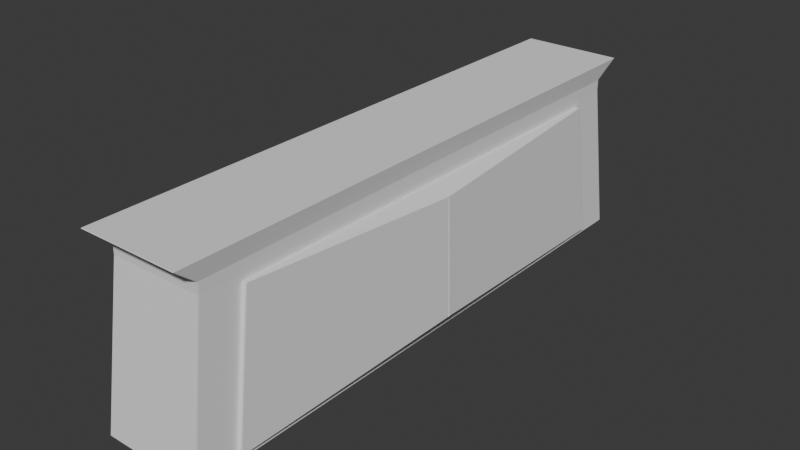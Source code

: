 # Source: Table.blend  (saved by Blender 4.2.66; exported with 4.5.12 LTS)
import bpy
from mathutils import Matrix  # noqa: F401  (used for matrix-valued properties, if any)

bpy.ops.wm.read_factory_settings(use_empty=True)
scene = bpy.context.scene
scene.name = 'Scene'

# ---- collections
col_collection = bpy.data.collections.new('Collection'); scene.collection.children.link(col_collection)

# ---- world
world_world = bpy.data.worlds.new('World'); scene.world = world_world
world_world.use_nodes = True; world_world.node_tree.nodes.clear()
_N = world_world.node_tree.nodes; _L = world_world.node_tree.links
n0 = _N.new('ShaderNodeOutputWorld'); n0.name = 'World Output'; n0.location = (300, 300)
n1 = _N.new('ShaderNodeBackground'); n1.name = 'Background'; n1.location = (10, 300)
n1.inputs[0].default_value = (0.05088, 0.05088, 0.05088, 1.0)
_L.new(n1.outputs[0], n0.inputs[0])
n0.is_active_output = True
world_world.color = (0.05088, 0.05088, 0.05088)
world_world.sun_shadow_jitter_overblur = 0.0

# ---- meshes
me_cube_001 = bpy.data.meshes.new('Cube.001')
me_cube_001.from_pydata([(-0.5389, -2.48, 0.2416), (-0.5367, -2.48, 0.2394), (-0.5367, -2.49, 0.2416), (-0.5367, -2.48, 2.408), (-0.5385, -2.478, 2.405), (-0.5363, -2.488, 2.405), (-0.5367, 2.48, 0.2394), (-0.5389, 2.48, 0.2416), (-0.5367, 2.49, 0.2416), (-0.5385, 2.478, 2.405), (-0.5367, 2.48, 2.408), (-0.5363, 2.488, 2.405), (0.5393, -2.122, 0.3195), (0.5372, -2.133, 0.3181), (0.5372, -2.119, 0.3149), (0.5394, -2.112, 0.3173), (0.5385, -2.478, 2.405), (0.5367, -2.48, 2.408), (0.5363, -2.488, 2.405), (0.5394, 2.112, 0.3173), (0.5372, 2.119, 0.3149), (0.5372, 2.133, 0.3181), (0.5393, 2.122, 0.3195), (0.5367, 2.48, 2.408), (0.5385, 2.478, 2.405), (0.5363, 2.488, 2.405), (-0.4952, -2.299, 2.192), (-0.4975, -2.288, 2.192), (-0.4971, -2.286, 2.187), (-0.4949, -2.297, 2.187), (-0.4971, -2.286, 2.066), (-0.4971, -2.287, 2.061), (-0.4949, -2.297, 2.061), (-0.4949, -2.297, 2.066), (-0.4971, 2.286, 2.066), (-0.4949, 2.297, 2.066), (-0.4949, 2.297, 2.061), (-0.4971, 2.287, 2.061), (-0.4971, 2.286, 2.187), (-0.4975, 2.288, 2.192), (-0.4952, 2.299, 2.192), (-0.4949, 2.297, 2.187), (0.5011, 1.935, 1.986), (0.5012, 1.946, 1.984), (0.4989, 1.956, 1.985), (0.4988, 1.941, 1.988), (0.4971, 2.286, 2.187), (0.4949, 2.297, 2.187), (0.4952, 2.299, 2.192), (0.4975, 2.288, 2.192), (0.5012, -1.946, 1.984), (0.5011, -1.935, 1.986), (0.4988, -1.941, 1.988), (0.4989, -1.956, 1.985), (0.4971, -2.286, 2.187), (0.4975, -2.288, 2.192), (0.4952, -2.299, 2.192), (0.4949, -2.297, 2.187), (-0.5389, -0.01029, 0.2416), (-0.5389, 0.01029, 0.2416), (-0.5367, 0.01029, 0.2394), (-0.5367, -0.01029, 0.2394), (-0.5367, 0.01029, 2.408), (-0.5385, 0.01029, 2.405), (-0.5385, -0.01029, 2.405), (-0.5367, -0.01029, 2.408), (0.5394, 0.01029, 0.3173), (0.5394, -0.01029, 0.3173), (0.5372, -0.01029, 0.3149), (0.5372, 0.01029, 0.3149), (0.5367, -0.01029, 2.408), (0.5385, -0.01029, 2.405), (0.5385, 0.01029, 2.405), (0.5367, 0.01029, 2.408), (0.4975, -0.01029, 2.192), (0.4971, -0.01029, 2.187), (0.4971, 0.01029, 2.187), (0.4975, 0.01029, 2.192), (0.5011, -0.01029, 1.986), (0.5011, 0.01029, 1.986), (0.4988, 0.01029, 1.988), (0.4988, -0.01029, 1.988), (-0.4975, 0.01029, 2.192), (-0.4971, 0.01029, 2.187), (-0.4971, -0.01029, 2.187), (-0.4975, -0.01029, 2.192), (-0.4971, -0.01029, 2.061), (-0.4971, -0.01029, 2.066), (-0.4971, 0.01029, 2.066), (-0.4971, 0.01029, 2.061), (0.5389, 0.01029, 0.2416), (0.5389, -0.01029, 0.2416), (0.5367, -0.01029, 0.2394), (0.5367, 0.01029, 0.2394), (0.5367, 2.49, 0.2416), (0.5388, 2.479, 0.2448), (0.5389, 2.465, 0.2416), (0.5367, 2.48, 0.2394), (0.4971, 0.01029, 2.061), (0.4971, 0.01029, 2.066), (0.4971, -0.01029, 2.066), (0.4971, -0.01029, 2.061), (0.4949, 2.297, 2.066), (0.4971, 2.286, 2.066), (0.4971, 2.272, 2.061), (0.4972, 2.287, 2.058), (0.4949, 2.297, 2.061), (0.5367, -2.48, 0.2394), (0.5389, -2.465, 0.2416), (0.5388, -2.479, 0.2448), (0.5367, -2.49, 0.2416), (0.4971, -2.286, 2.066), (0.4949, -2.297, 2.066), (0.4949, -2.297, 2.061), (0.4972, -2.287, 2.058), (0.4971, -2.272, 2.061), (0.5421, -0.01029, 1.989), (0.649, -0.008624, 1.852), (0.649, 0.008624, 1.852), (0.5421, 0.01029, 1.989), (0.681, -0.008624, 0.4578), (0.5804, -0.01029, 0.3205), (0.5804, 0.01029, 0.3205), (0.681, 0.008624, 0.4578), (0.5804, 2.112, 0.3205), (0.5803, 2.122, 0.3227), (0.5826, 2.112, 0.3229), (0.5421, 1.935, 1.989), (0.5444, 1.936, 1.987), (0.5421, 1.946, 1.987), (0.5803, -2.122, 0.3227), (0.5804, -2.112, 0.3205), (0.5826, -2.112, 0.3229), (0.5421, -1.946, 1.987), (0.5444, -1.936, 1.987), (0.5421, -1.935, 1.989), (0.5678, -0.008624, 1.85), (0.5678, 0.008624, 1.85), (0.5998, 0.008624, 0.4559), (0.5998, -0.008624, 0.4559)], [], [(56, 18, 5, 26), (68, 14, 108, 91), (23, 10, 62, 73), (110, 113, 32, 2), (6, 97, 93, 60), (59, 89, 37, 7), (66, 19, 124, 122), (82, 63, 9, 39), (50, 12, 130, 133), (28, 84, 87, 30), (126, 128, 118, 123), (80, 45, 104, 98), (41, 47, 102, 35), (27, 4, 64, 85), (83, 38, 34, 88), (78, 51, 135, 116), (70, 65, 3, 17), (57, 29, 33, 112), (40, 11, 25, 48), (8, 36, 106, 94), (61, 92, 107, 1), (46, 76, 99, 103), (22, 43, 129, 125), (42, 79, 119, 127), (15, 67, 121, 131), (49, 24, 72, 77), (74, 71, 16, 55), (75, 54, 111, 100), (120, 117, 134, 132), (13, 53, 114, 109), (20, 69, 90, 96), (52, 81, 101, 115), (44, 21, 95, 105), (0, 1, 2), (3, 4, 5), (6, 7, 8), (9, 10, 11), (12, 13, 14, 15), (16, 17, 18), (19, 20, 21, 22), (23, 24, 25), (26, 27, 28, 29), (30, 31, 32, 33), (34, 35, 36, 37), (38, 39, 40, 41), (42, 43, 44, 45), (46, 47, 48, 49), (50, 51, 52, 53), (54, 55, 56, 57), (58, 59, 60, 61), (62, 63, 64, 65), (66, 67, 68, 69), (70, 71, 72, 73), (74, 75, 76, 77), (78, 79, 80, 81), (82, 83, 84, 85), (86, 87, 88, 89), (90, 91, 92, 93), (94, 95, 96, 97), (98, 99, 100, 101), (102, 103, 104, 105, 106), (107, 108, 109, 110), (111, 112, 113, 114, 115), (116, 117, 118, 119), (120, 121, 122, 123), (124, 125, 126), (127, 128, 129), (130, 131, 132), (133, 134, 135), (61, 1, 0, 58), (62, 10, 9, 63), (97, 6, 8, 94), (10, 23, 25, 11), (93, 97, 96, 90), (70, 17, 16, 71), (1, 107, 110, 2), (17, 3, 5, 18), (111, 54, 57, 112), (56, 26, 29, 57), (28, 30, 33, 29), (32, 113, 112, 33), (102, 47, 46, 103), (74, 55, 54, 75), (98, 104, 103, 99), (34, 38, 41, 35), (40, 48, 47, 41), (106, 36, 35, 102), (82, 39, 38, 83), (86, 31, 30, 87), (55, 16, 18, 56), (4, 27, 26, 5), (2, 32, 31, 0), (36, 8, 7, 37), (11, 40, 39, 9), (109, 114, 113, 110), (105, 95, 94, 106), (24, 49, 48, 25), (6, 60, 59, 7), (3, 65, 64, 4), (107, 92, 91, 108), (23, 73, 72, 24), (49, 77, 76, 46), (115, 101, 100, 111), (27, 85, 84, 28), (37, 89, 88, 34), (83, 88, 87, 84), (75, 100, 99, 76), (63, 82, 85, 64), (71, 74, 77, 72), (65, 70, 73, 62), (92, 61, 60, 93), (89, 59, 58, 86), (78, 116, 119, 79), (69, 20, 19, 66), (79, 42, 45, 80), (12, 50, 53, 13), (43, 22, 21, 44), (14, 68, 67, 15), (51, 78, 81, 52), (95, 21, 20, 96), (68, 91, 90, 69), (101, 81, 80, 98), (44, 105, 104, 45), (108, 14, 13, 109), (52, 115, 114, 53), (123, 118, 137, 138), (122, 124, 126, 123), (118, 128, 127, 119), (132, 134, 133, 130), (128, 126, 125, 129), (131, 121, 120, 132), (134, 117, 116, 135), (129, 43, 42, 127), (66, 122, 121, 67), (130, 12, 15, 131), (135, 51, 50, 133), (22, 125, 124, 19), (0, 31, 86, 58), (136, 139, 138, 137), (120, 123, 138, 139), (118, 117, 136, 137), (117, 120, 139, 136)])
_uv = me_cube_001.uv_layers.new(name='UVMap')
_uv.uv.foreach_set('vector', [0.6007, 0.7506, 0.6248, 0.7505, 0.6248, 0.9995, 0.6007, 0.9994, 0.3837, 0.6255, 0.3837, 0.7316, 0.3753, 0.7487, 0.3753, 0.6255, 0.6255, 0.5005, 0.8745, 0.5005, 0.8745, 0.6245, 0.6255, 0.6245, 0.3753, 0.7505, 0.5845, 0.7506, 0.5845, 0.9994, 0.3753, 0.9995, 0.1255, 0.5005, 0.3745, 0.5005, 0.3745, 0.6245, 0.1255, 0.6245, 0.3753, 0.1255, 0.5845, 0.1256, 0.5845, 0.2494, 0.3753, 0.2495, 0.3839, 0.6245, 0.3839, 0.5187, 0.3839, 0.5187, 0.3839, 0.6245, 0.6007, 0.1255, 0.6248, 0.1255, 0.6248, 0.2495, 0.6007, 0.2494, 0.5755, 0.7306, 0.3842, 0.7318, 0.3842, 0.7318, 0.5755, 0.7306, 0.6002, 0.0005602, 0.6002, 0.1244, 0.585, 0.1244, 0.585, 0.0005602, 0.3842, 0.5187, 0.5755, 0.52, 0.5755, 0.6244, 0.3842, 0.6245, 0.576, 0.6244, 0.576, 0.5196, 0.5845, 0.5013, 0.5845, 0.6244, 0.6002, 0.2506, 0.6002, 0.4994, 0.585, 0.4994, 0.585, 0.2506, 0.6007, 0.0005567, 0.6248, 0.0005336, 0.6248, 0.1245, 0.6007, 0.1245, 0.6002, 0.1256, 0.6002, 0.2494, 0.585, 0.2494, 0.585, 0.1256, 0.5758, 0.6256, 0.5758, 0.73, 0.5758, 0.73, 0.5758, 0.6256, 0.6255, 0.6255, 0.8745, 0.6255, 0.8745, 0.7495, 0.6255, 0.7495, 0.6002, 0.7506, 0.6002, 0.9994, 0.585, 0.9994, 0.585, 0.7506, 0.6007, 0.2506, 0.6248, 0.2505, 0.6248, 0.4995, 0.6007, 0.4994, 0.3753, 0.2505, 0.5845, 0.2506, 0.5845, 0.4994, 0.3753, 0.4995, 0.1255, 0.6255, 0.3745, 0.6255, 0.3745, 0.7495, 0.1255, 0.7495, 0.6002, 0.5006, 0.6002, 0.6244, 0.585, 0.6244, 0.585, 0.5006, 0.3842, 0.5182, 0.5755, 0.5194, 0.5755, 0.5194, 0.3842, 0.5182, 0.5758, 0.52, 0.5758, 0.6244, 0.5758, 0.6244, 0.5758, 0.52, 0.3839, 0.7313, 0.3839, 0.6255, 0.3839, 0.6255, 0.3839, 0.7313, 0.6007, 0.5006, 0.6248, 0.5005, 0.6248, 0.6245, 0.6007, 0.6245, 0.6007, 0.6255, 0.6248, 0.6255, 0.6248, 0.7495, 0.6007, 0.7494, 0.6002, 0.6256, 0.6002, 0.7494, 0.585, 0.7494, 0.585, 0.6256, 0.3842, 0.6255, 0.5755, 0.6256, 0.5755, 0.73, 0.3842, 0.7313, 0.384, 0.7324, 0.5757, 0.7311, 0.5841, 0.7494, 0.3756, 0.7495, 0.3837, 0.5184, 0.3837, 0.6245, 0.3753, 0.6245, 0.3753, 0.5013, 0.576, 0.7304, 0.576, 0.6256, 0.5845, 0.6256, 0.5845, 0.7487, 0.5757, 0.5189, 0.384, 0.5176, 0.3756, 0.5005, 0.5841, 0.5006, 0.125, 0.7495, 0.1255, 0.7495, 0.1255, 0.75, 0.625, 0.0005006, 0.6248, 0.0005336, 0.6247, 0.0, 0.1255, 0.5005, 0.125, 0.5005, 0.1255, 0.5, 0.6248, 0.2495, 0.625, 0.2495, 0.6247, 0.25, 0.3842, 0.7318, 0.384, 0.7324, 0.3837, 0.7316, 0.3839, 0.7313, 0.6248, 0.7495, 0.625, 0.7495, 0.6247, 0.75, 0.3839, 0.5187, 0.3837, 0.5184, 0.384, 0.5176, 0.3842, 0.5182, 0.625, 0.5005, 0.6248, 0.5005, 0.6247, 0.5, 0.6007, 0.0, 0.6007, 0.0005567, 0.6005, 0.0005602, 0.6005, 0.0, 0.5847, 0.0005602, 0.5845, 0.000557, 0.5845, 0.0, 0.5847, 0.0, 0.585, 0.2494, 0.585, 0.2506, 0.5845, 0.2506, 0.5845, 0.2494, 0.6002, 0.2494, 0.6007, 0.2494, 0.6007, 0.2506, 0.6002, 0.2506, 0.5758, 0.52, 0.5755, 0.5194, 0.5757, 0.5189, 0.576, 0.5196, 0.6002, 0.5006, 0.6002, 0.4994, 0.6007, 0.4994, 0.6007, 0.5006, 0.5755, 0.7306, 0.5758, 0.73, 0.576, 0.7304, 0.5757, 0.7311, 0.6002, 0.7494, 0.6007, 0.7494, 0.6007, 0.7506, 0.6002, 0.7506, 0.3753, 0.1245, 0.3753, 0.125, 0.375, 0.125, 0.375, 0.1245, 0.625, 0.1255, 0.6248, 0.1255, 0.6248, 0.125, 0.625, 0.125, 0.3839, 0.6245, 0.3839, 0.6255, 0.3837, 0.6255, 0.3837, 0.6245, 0.6255, 0.6255, 0.6248, 0.6255, 0.6248, 0.6245, 0.6255, 0.6245, 0.6007, 0.6255, 0.6002, 0.6256, 0.6002, 0.6244, 0.6007, 0.6245, 0.5758, 0.6256, 0.5758, 0.6244, 0.576, 0.6244, 0.576, 0.6256, 0.6007, 0.1255, 0.6002, 0.1256, 0.6002, 0.1244, 0.6007, 0.1245, 0.5845, 0.1244, 0.585, 0.1244, 0.585, 0.1256, 0.5845, 0.1256, 0.3753, 0.6245, 0.3753, 0.6255, 0.3745, 0.6255, 0.3745, 0.6245, 0.3753, 0.4995, 0.3756, 0.5, 0.3753, 0.5, 0.375, 0.4995, 0.5845, 0.6244, 0.585, 0.6244, 0.585, 0.6256, 0.5845, 0.6256, 0.585, 0.4994, 0.585, 0.5006, 0.5845, 0.5013, 0.5841, 0.5006, 0.5845, 0.4994, 0.3745, 0.7495, 0.375, 0.7487, 0.375, 0.7495, 0.3745, 0.75, 0.585, 0.7494, 0.585, 0.7506, 0.5845, 0.7506, 0.5841, 0.7494, 0.5845, 0.7487, 0.5758, 0.6256, 0.5755, 0.6256, 0.5755, 0.6244, 0.5758, 0.6244, 0.3842, 0.6255, 0.3839, 0.6255, 0.3839, 0.6245, 0.3842, 0.6245, 0.3839, 0.5187, 0.3842, 0.5182, 0.3842, 0.5187, 0.5758, 0.52, 0.5755, 0.52, 0.5755, 0.5194, 0.3842, 0.7318, 0.3839, 0.7313, 0.3842, 0.7313, 0.5755, 0.7306, 0.5755, 0.73, 0.5758, 0.73, 0.1255, 0.6255, 0.1255, 0.7495, 0.125, 0.7495, 0.125, 0.6255, 0.625, 0.1255, 0.625, 0.2495, 0.6248, 0.2495, 0.6248, 0.1255, 0.3745, 0.5005, 0.1255, 0.5005, 0.1255, 0.5, 0.3745, 0.5, 0.625, 0.2505, 0.625, 0.4995, 0.6248, 0.4995, 0.6248, 0.2505, 0.3745, 0.6245, 0.3745, 0.5005, 0.3753, 0.5013, 0.3753, 0.6245, 0.6255, 0.6255, 0.6255, 0.7495, 0.6248, 0.7495, 0.6248, 0.6255, 0.1255, 0.7495, 0.3745, 0.7495, 0.3745, 0.75, 0.1255, 0.75, 0.625, 0.7505, 0.625, 0.9995, 0.6248, 0.9995, 0.6248, 0.7505, 0.585, 0.7494, 0.6002, 0.7494, 0.6002, 0.7506, 0.585, 0.7506, 0.6007, 0.7506, 0.6007, 0.9994, 0.6002, 0.9994, 0.6002, 0.7506, 0.6002, 0.0005602, 0.585, 0.0005602, 0.585, 0.0, 0.6002, 0.0, 0.5845, 0.9994, 0.5845, 0.7506, 0.585, 0.7506, 0.585, 0.9994, 0.585, 0.4994, 0.6002, 0.4994, 0.6002, 0.5006, 0.585, 0.5006, 0.6007, 0.6255, 0.6007, 0.7494, 0.6002, 0.7494, 0.6002, 0.6256, 0.5845, 0.6244, 0.5845, 0.5013, 0.585, 0.5006, 0.585, 0.6244, 0.585, 0.2494, 0.6002, 0.2494, 0.6002, 0.2506, 0.585, 0.2506, 0.6007, 0.2506, 0.6007, 0.4994, 0.6002, 0.4994, 0.6002, 0.2506, 0.5845, 0.4994, 0.5845, 0.2506, 0.585, 0.2506, 0.585, 0.4994, 0.6007, 0.1255, 0.6007, 0.2494, 0.6002, 0.2494, 0.6002, 0.1256, 0.5845, 0.1244, 0.5845, 0.000557, 0.585, 0.0005602, 0.585, 0.1244, 0.6007, 0.7494, 0.6248, 0.7495, 0.6248, 0.7505, 0.6007, 0.7506, 0.6248, 0.0005336, 0.6007, 0.0005567, 0.6007, 0.0, 0.6247, 0.0, 0.3753, 0.0, 0.5845, 0.0, 0.5845, 0.000557, 0.3753, 0.0005197, 0.5845, 0.2506, 0.3753, 0.2505, 0.3753, 0.2495, 0.5845, 0.2494, 0.6248, 0.2505, 0.6007, 0.2506, 0.6007, 0.2494, 0.6248, 0.2495, 0.3756, 0.7495, 0.5841, 0.7494, 0.5845, 0.7506, 0.3753, 0.7505, 0.5841, 0.5006, 0.3756, 0.5005, 0.3753, 0.4995, 0.5845, 0.4994, 0.6248, 0.5005, 0.6007, 0.5006, 0.6007, 0.4994, 0.6248, 0.4995, 0.1255, 0.5005, 0.1255, 0.6245, 0.125, 0.6245, 0.125, 0.5005, 0.625, 0.0005167, 0.625, 0.1245, 0.6248, 0.1245, 0.6248, 0.0005336, 0.3745, 0.7495, 0.3745, 0.6255, 0.3753, 0.6255, 0.3753, 0.7487, 0.6255, 0.5005, 0.6255, 0.6245, 0.6248, 0.6245, 0.6248, 0.5005, 0.6007, 0.5006, 0.6007, 0.6245, 0.6002, 0.6244, 0.6002, 0.5006, 0.5845, 0.7487, 0.5845, 0.6256, 0.585, 0.6256, 0.585, 0.7494, 0.6007, 0.0005567, 0.6007, 0.1245, 0.6002, 0.1244, 0.6002, 0.0005602, 0.5845, 0.2494, 0.5845, 0.1256, 0.585, 0.1256, 0.585, 0.2494, 0.6002, 0.1256, 0.585, 0.1256, 0.585, 0.1244, 0.6002, 0.1244, 0.6002, 0.6256, 0.585, 0.6256, 0.585, 0.6244, 0.6002, 0.6244, 0.6248, 0.1255, 0.6007, 0.1255, 0.6007, 0.1245, 0.6248, 0.1245, 0.6248, 0.6255, 0.6007, 0.6255, 0.6007, 0.6245, 0.6248, 0.6245, 0.8745, 0.6255, 0.6255, 0.6255, 0.6255, 0.6245, 0.8745, 0.6245, 0.3745, 0.6255, 0.1255, 0.6255, 0.1255, 0.6245, 0.3745, 0.6245, 0.5845, 0.1256, 0.3753, 0.1255, 0.3753, 0.1245, 0.5845, 0.1244, 0.5758, 0.6256, 0.5758, 0.6256, 0.5758, 0.6244, 0.5758, 0.6244, 0.3837, 0.6245, 0.3837, 0.5184, 0.3839, 0.5187, 0.3839, 0.6245, 0.5758, 0.6244, 0.5758, 0.52, 0.576, 0.5196, 0.576, 0.6244, 0.3842, 0.7318, 0.5755, 0.7306, 0.5757, 0.7311, 0.384, 0.7324, 0.5755, 0.5194, 0.3842, 0.5182, 0.384, 0.5176, 0.5757, 0.5189, 0.3837, 0.7316, 0.3837, 0.6255, 0.3839, 0.6255, 0.3839, 0.7313, 0.5758, 0.73, 0.5758, 0.6256, 0.576, 0.6256, 0.576, 0.7304, 0.3756, 0.5005, 0.384, 0.5176, 0.3837, 0.5184, 0.3753, 0.5013, 0.3837, 0.6255, 0.3753, 0.6255, 0.3753, 0.6245, 0.3837, 0.6245, 0.5845, 0.6256, 0.576, 0.6256, 0.576, 0.6244, 0.5845, 0.6244, 0.5757, 0.5189, 0.5841, 0.5006, 0.5845, 0.5013, 0.576, 0.5196, 0.3753, 0.7487, 0.3837, 0.7316, 0.384, 0.7324, 0.3756, 0.7495, 0.576, 0.7304, 0.5845, 0.7487, 0.5841, 0.7494, 0.5757, 0.7311, 0.3842, 0.6245, 0.5755, 0.6244, 0.5755, 0.6244, 0.3842, 0.6245, 0.3839, 0.6245, 0.3839, 0.5187, 0.3842, 0.5187, 0.3842, 0.6245, 0.5755, 0.6244, 0.5755, 0.52, 0.5758, 0.52, 0.5758, 0.6244, 0.3842, 0.7313, 0.5755, 0.73, 0.5755, 0.7306, 0.3842, 0.7318, 0.5755, 0.52, 0.3842, 0.5187, 0.3842, 0.5182, 0.5755, 0.5194, 0.3839, 0.7313, 0.3839, 0.6255, 0.3842, 0.6255, 0.3842, 0.7313, 0.5755, 0.73, 0.5755, 0.6256, 0.5758, 0.6256, 0.5758, 0.73, 0.5755, 0.5194, 0.5755, 0.5194, 0.5758, 0.52, 0.5758, 0.52, 0.3839, 0.6245, 0.3839, 0.6245, 0.3839, 0.6255, 0.3839, 0.6255, 0.3842, 0.7318, 0.3842, 0.7318, 0.3839, 0.7313, 0.3839, 0.7313, 0.5758, 0.73, 0.5758, 0.73, 0.5755, 0.7306, 0.5755, 0.7306, 0.3842, 0.5182, 0.3842, 0.5182, 0.3839, 0.5187, 0.3839, 0.5187, 0.3753, 0.0005197, 0.5845, 0.000557, 0.5845, 0.1244, 0.3753, 0.1245, 0.5755, 0.6256, 0.3842, 0.6255, 0.3842, 0.6245, 0.5755, 0.6244, 0.3842, 0.6255, 0.3842, 0.6245, 0.3842, 0.6245, 0.3842, 0.6255, 0.5755, 0.6244, 0.5755, 0.6256, 0.5755, 0.6256, 0.5755, 0.6244, 0.5755, 0.6256, 0.3842, 0.6255, 0.3842, 0.6255, 0.5755, 0.6256])
me_cube_001.update()

# ---- objects
ob_cube = bpy.data.objects.new('Cube', me_cube_001)

# ---- transforms, parenting, visibility, modifiers, constraints
ob_cube.location = (0.0, 0.0, 0.0)
ob_cube.scale = (0.5889, 0.7254, 0.533)

# ---- collection membership
col_collection.objects.link(ob_cube)

# ---- scene / render settings (as saved in the file)
scene.frame_start = 1; scene.frame_end = 250; scene.frame_set(125)
scene.render.engine = 'BLENDER_EEVEE_NEXT'
bpy.context.view_layer.update()

# ---- added for rendering (the .blend has no active camera and no usable light): camera, sun
cam_auto = bpy.data.cameras.new('AutoCamera')
cam_auto.lens = 50.0
cam_auto.sensor_width = 36.0
cam_auto.clip_end = 1000.0
ob_auto_camera = bpy.data.objects.new('AutoCamera', cam_auto)
scene.collection.objects.link(ob_auto_camera)
ob_auto_camera.location = (3.61352, -4.28603, 3.56284)
ob_auto_camera.rotation_euler = (1.09748, -7.21219e-08, 0.694738)
scene.camera = ob_auto_camera
light_auto_sun = bpy.data.lights.new('AutoSun', 'SUN')
light_auto_sun.energy = 3.0
light_auto_sun.angle = 0.0523599
ob_auto_sun = bpy.data.objects.new('AutoSun', light_auto_sun)
scene.collection.objects.link(ob_auto_sun)
ob_auto_sun.rotation_euler = (0.872665, 0.174533, 0.523599)
bpy.context.view_layer.update()
